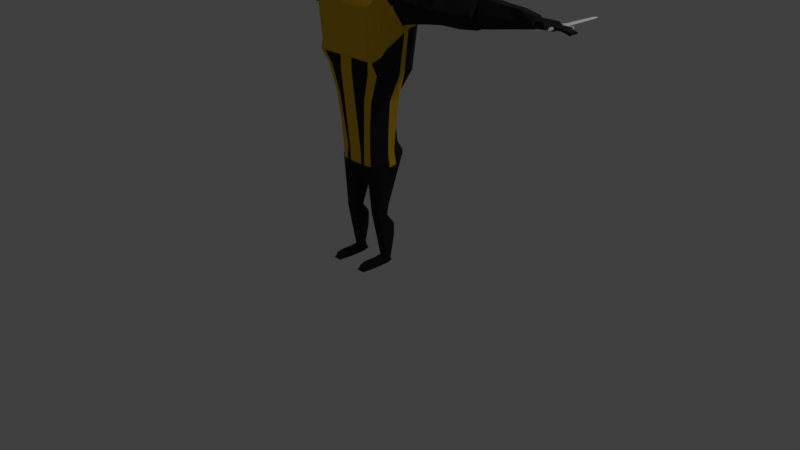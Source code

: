 # Source: imperial_recruit.blend  (saved by Blender 2.78.0; exported with 4.5.12 LTS)
import bpy
from mathutils import Matrix  # noqa: F401  (used for matrix-valued properties, if any)

bpy.ops.wm.read_factory_settings(use_empty=True)
scene = bpy.context.scene
scene.name = 'Scene'

# ---- collections
col_collection_1 = bpy.data.collections.new('Collection 1'); scene.collection.children.link(col_collection_1)
col_collection_2 = bpy.data.collections.new('Collection 2'); scene.collection.children.link(col_collection_2)

# ---- materials (node trees are filled in below, after node groups)
mat_blackpart = bpy.data.materials.new('BlackPart')
mat_blackpart.alpha_threshold = 0.0
mat_blackpart.use_transparent_shadow = False
mat_blackpart.diffuse_color = (0.02539, 0.02539, 0.02539, 1.0)
mat_blackpart.roughness = 0.5
mat_blackpart.line_color = (0.0, 0.0, 0.0, 1.0)
mat_yellowpart = bpy.data.materials.new('YellowPart')
mat_yellowpart.alpha_threshold = 0.0
mat_yellowpart.use_transparent_shadow = False
mat_yellowpart.diffuse_color = (0.8, 0.4746, 0.02063, 1.0)
mat_yellowpart.roughness = 0.5

# ---- material node trees

# ---- world
world_world = bpy.data.worlds.new('World'); scene.world = world_world
world_world.color = (0.05088, 0.05088, 0.05088)
world_world.use_sun_shadow = False
world_world.sun_shadow_jitter_overblur = 0.0
world_world.cycles.sampling_method = 'MANUAL'

# ---- cameras
cam_camera = bpy.data.cameras.new('Camera')
cam_camera.clip_end = 100.0
cam_camera.lens = 35.0
cam_camera.sensor_width = 32.0
cam_camera.sensor_height = 18.0
cam_camera.ortho_scale = 7.314
cam_camera.dof.focus_distance = 0.0
cam_camera.dof.aperture_fstop = 128.0

# ---- lights
light_lamp = bpy.data.lights.new('Lamp', 'POINT')
light_lamp.transmission_factor = 0.0
light_lamp.cutoff_distance = 30.0
light_lamp.energy = 100.0
light_lamp.shadow_buffer_clip_start = 1.001
light_lamp.shadow_soft_size = 0.1
light_lamp.shadow_maximum_resolution = 0.006
light_lamp.use_absolute_resolution = True

# ---- meshes
me_cube = bpy.data.meshes.new('Cube')
me_cube.from_pydata([(0.6596, -0.03717, 2.101), (0.6707, -0.03717, 2.637), (0.6596, 0.0901, 2.101), (0.6707, 0.1683, 2.637), (1.74, -0.0418, 2.239), (1.74, -0.0418, 2.559), (1.74, 0.09269, 2.239), (1.74, 0.09269, 2.559), (1.724, -0.0418, 2.254), (1.702, -0.0418, 2.556), (1.724, 0.09269, 2.254), (1.702, 0.09269, 2.556), (2.429, -0.01449, 2.37), (2.429, -0.01449, 2.494), (2.429, 0.06538, 2.37), (2.429, 0.06538, 2.494), (2.419, -0.01203, 2.379), (2.419, -0.01203, 2.452), (2.419, 0.108, 2.379), (2.419, 0.108, 2.452), (2.654, -0.01203, 2.389), (2.654, -0.01203, 2.437), (2.654, 0.108, 2.389), (2.654, 0.108, 2.434), (2.629, -0.002595, 2.402), (2.629, -0.002595, 2.43), (2.629, 0.09859, 2.402), (2.629, 0.09859, 2.43), (2.826, -0.002595, 2.377), (2.84, -0.002595, 2.401), (2.826, 0.09859, 2.377), (2.84, 0.09859, 2.401), (2.628, -0.1211, 2.429), (2.628, -0.1211, 2.448), (2.503, -0.01139, 2.414), (2.503, -0.01139, 2.463), (2.66, -0.1211, 2.429), (2.66, -0.1211, 2.448), (2.615, -0.01139, 2.414), (2.615, -0.01139, 2.463), (0.2305, -0.1482, 0.199), (0.5521, -0.139, 2.516), (0.3185, 0.2886, 0.425), (0.6728, 0.2721, 2.549), (0.0, 0.2963, 0.3399), (0.0, 0.2926, 2.603), (0.5967, 0.1739, 1.558), (0.3215, 0.0, 0.199), (0.6463, -0.05018, 2.603), (0.4222, -0.2051, 1.516), (0.0, -0.1261, 0.199), (0.0, -0.2011, 2.516), (0.0, 0.0, 2.516), (0.0, -0.03716, 0.12), (0.0, -0.2926, 1.516), (0.5735, 0.0, 1.516), (0.0, 0.3836, 1.516), (0.2139, -0.09257, 2.497), (0.07159, 0.01142, 2.737), (0.1208, 0.2581, 2.497), (0.1015, 0.105, 2.737), (0.0, 0.2948, 2.497), (0.0, 0.105, 2.737), (0.1015, 0.1894, 2.623), (0.2797, 0.05005, 2.497), (0.1015, 0.05005, 2.737), (0.1015, -0.004889, 2.623), (0.0, -0.1866, 2.497), (0.0, -0.004889, 2.737), (0.0, 0.05005, 2.737), (0.0, 0.05005, 2.497), (0.0, -0.03166, 2.623), (0.1015, 0.05005, 2.623), (0.0, 0.2286, 2.623), (0.04041, -0.1742, 2.553), (0.06597, -0.07105, 2.95), (0.1669, 0.05782, 2.71), (0.04979, 0.09067, 2.95), (0.0, 0.1273, 2.71), (0.0, 0.105, 2.95), (0.1669, 0.1042, 2.835), (0.04041, -0.09428, 2.571), (0.07734, 0.00591, 2.95), (0.1129, -0.1651, 2.826), (0.0, -0.1742, 2.553), (0.0, -0.114, 2.95), (0.0, 0.00591, 2.95), (0.0, -0.09428, 2.571), (0.0, -0.1975, 2.835), (0.1669, 0.00591, 2.817), (0.0, 0.1273, 2.835), (0.1573, -0.07869, -0.3253), (0.04773, -0.06559, 0.3554), (0.1573, 0.0556, -0.3253), (0.04773, 0.1193, 0.3554), (0.2916, -0.07869, -0.3253), (0.3668, -0.06559, 0.3554), (0.2916, 0.0556, -0.3253), (0.3668, 0.1193, 0.3554), (0.1875, 0.04089, -0.9596), (0.1541, -0.07577, -0.3123), (0.1875, 0.09717, -0.9596), (0.1541, 0.03144, -0.3123), (0.2881, 0.04089, -0.9596), (0.3056, -0.07577, -0.3123), (0.2881, 0.1069, -0.9596), (0.3056, 0.04117, -0.3123), (0.1697, -0.3405, -0.9952), (0.1811, -0.3405, -0.9733), (0.1807, 0.1522, -0.9952), (0.1861, 0.1518, -0.9733), (0.2782, -0.3405, -0.9952), (0.2668, -0.3405, -0.9733), (0.2672, 0.1466, -0.9952), (0.2618, 0.147, -0.9733), (0.1669, 0.08594, 2.772), (0.1129, -0.1651, 2.812), (0.0, -0.2005, 2.799), (0.1669, 0.00591, 2.796), (0.0, 0.1273, 2.772), (0.06597, -0.07105, 2.95), (0.06388, 0.0923, 2.936), (0.07162, -0.1084, 2.955), (0.0, -0.124, 2.955), (0.08812, 0.00591, 2.936), (0.0, 0.1136, 2.936), (0.1669, 0.09509, 2.804), (0.1129, -0.1412, 2.804), (0.0, -0.1492, 2.804), (0.1669, 0.00591, 2.804), (0.0, 0.1273, 2.804), (0.3722, 0.2926, 2.516), (0.1689, -0.1482, 0.199), (0.1689, 0.3345, 0.3832), (0.3722, -0.1405, 2.516), (0.3722, 0.0, 2.683), (0.1689, 0.0, 0.199), (0.3113, -0.242, 1.516), (0.332, 0.2926, 1.516), (0.5967, 0.255, 2.058), (0.4376, -0.2926, 1.683), (0.0, -0.2926, 1.683), (0.6532, 0.0, 2.016), (0.0, 0.4565, 2.016), (0.3722, -0.2926, 1.683), (0.3722, 0.3539, 2.016), (0.3603, 0.08695, 0.2199), (0.6463, 0.06185, 2.603), (0.0, 0.1463, 2.603), (0.0, 0.1463, 0.1557), (0.5622, 0.08695, 1.537), (0.1689, 0.1463, 0.199), (0.3722, 0.1463, 2.683), (0.6253, 0.08695, 2.037), (0.6804, 0.2431, 2.116), (0.5046, -0.2158, 1.746), (0.0, -0.3564, 1.72), (0.6459, -0.02509, 2.095), (0.0, 0.4737, 2.079), (0.3722, -0.3261, 1.72), (0.3722, 0.3539, 2.079), (0.6631, 0.0744, 2.105), (0.093, 0.3345, 0.3442), (0.093, -0.186, 2.516), (0.093, -0.03716, 0.12), (0.093, -0.2926, 1.516), (0.093, 0.2926, 2.603), (0.093, -0.1261, 0.199), (0.093, 0.0, 2.516), (0.093, 0.3836, 1.516), (0.093, 0.4565, 2.016), (0.093, -0.2926, 1.683), (0.093, 0.1463, 0.1557), (0.093, 0.1463, 2.603), (0.093, 0.4737, 2.079), (0.093, -0.3488, 1.72), (0.7222, 0.3369, 2.332), (0.5283, -0.2499, 2.297), (0.0, -0.3513, 2.284), (0.705, -0.2204, 2.322), (0.0, 0.5604, 2.341), (0.3722, -0.3058, 2.284), (0.3722, 0.4892, 2.297), (0.7136, 0.06813, 2.327), (0.093, 0.5604, 2.341), (0.093, -0.34, 2.284), (0.3772, 0.1739, 1.229), (0.3077, 0.1739, 0.8992), (0.2381, 0.2838, 0.57), (0.3074, -0.1909, 1.187), (0.2594, -0.1767, 0.8575), (0.2402, -0.1624, 0.5283), (0.0, -0.2565, 1.187), (0.0, -0.2204, 0.8575), (0.0, -0.1843, 0.5283), (0.4171, 0.0, 1.187), (0.3885, 0.0, 0.8575), (0.3784, 0.0, 0.5283), (0.0, 0.3608, 1.187), (0.0, 0.3381, 0.8575), (0.0, 0.3611, 0.5283), (0.2601, 0.2926, 1.187), (0.2093, 0.2926, 0.8575), (0.1584, 0.3255, 0.5283), (0.2154, -0.2185, 1.187), (0.1797, -0.1951, 0.8575), (0.1441, -0.1717, 0.5283), (0.4713, 0.08695, 1.208), (0.4209, 0.08695, 0.8784), (0.3887, 0.08695, 0.5491), (0.093, 0.3608, 1.187), (0.093, 0.3381, 0.8575), (0.093, 0.3567, 0.5283), (0.093, -0.2565, 1.187), (0.093, -0.2204, 0.8575), (0.093, -0.1843, 0.5283), (0.2468, 0.08369, -0.3253), (0.2021, 0.08369, -0.3253), (0.1541, 0.3242, 0.3554), (0.2604, 0.3242, 0.3554), (0.2021, -0.09645, -0.3253), (0.2468, -0.09645, -0.3253), (0.2604, -0.1414, 0.3554), (0.1541, -0.1414, 0.3554), (0.3281, 0.2826, 0.4951), (0.2406, -0.1551, 0.3583), (0.0, -0.1791, 0.3583), (0.4053, 0.0, 0.3583), (0.0, 0.3277, 0.4311), (0.1638, 0.3302, 0.4534), (0.1569, -0.1844, 0.3583), (0.4218, 0.08695, 0.3792), (0.093, 0.3453, 0.4333), (0.093, -0.1791, 0.3583), (0.1791, 0.01145, -0.7963), (0.1707, -0.01771, -0.6345), (0.1624, -0.04687, -0.4726), (0.1624, 0.1543, -0.4726), (0.1707, 0.1558, -0.6345), (0.1791, 0.1286, -0.7963), (0.3013, 0.1641, -0.4726), (0.2969, 0.1655, -0.6345), (0.2925, 0.1384, -0.7963), (0.3013, -0.04687, -0.4726), (0.2969, -0.01771, -0.6345), (0.2925, 0.01145, -0.7963), (0.2378, 0.1415, -0.9596), (0.2299, 0.07577, -0.3123), (0.2378, 0.01232, -0.9596), (0.2299, -0.1167, -0.3123), (0.21, 0.01145, -0.7963), (0.2338, -0.04192, -0.6345), (0.2318, -0.08783, -0.4726), (0.2358, 0.173, -0.7963), (0.2338, 0.2001, -0.6345), (0.2318, 0.1987, -0.4726), (0.1503, 0.05219, -0.9952), (0.1503, -0.04971, -0.9952), (0.1503, -0.1516, -0.9952), (0.1503, -0.1516, -0.9733), (0.1503, -0.04971, -0.9733), (0.1503, 0.05219, -0.9733), (0.2975, -0.1516, -0.9952), (0.2975, -0.04971, -0.9952), (0.2975, 0.05219, -0.9952), (0.2975, 0.05219, -0.9733), (0.2975, -0.04971, -0.9733), (0.2975, -0.1516, -0.9733), (0.1838, -0.323, -0.9673), (0.1885, 0.1377, -0.9673), (0.2641, -0.323, -0.9673), (0.2594, 0.1332, -0.9673), (0.1551, -0.1463, -0.9673), (0.1551, -0.05089, -0.9673), (0.1551, 0.04448, -0.9673), (0.2928, 0.04448, -0.9673), (0.2928, -0.05089, -0.9673), (0.2928, -0.1463, -0.9673), (0.1838, -0.3065, -0.9345), (0.1885, 0.12, -0.9143), (0.2641, -0.3065, -0.9345), (0.2594, 0.1155, -0.9143), (0.1551, -0.1463, -0.9339), (0.1551, -0.05089, -0.9381), (0.1551, 0.04448, -0.9265), (0.2928, 0.04448, -0.9265), (0.2928, -0.05089, -0.9381), (0.2928, -0.1463, -0.9339), (0.16, -0.2461, -0.9952), (0.2822, -0.2461, -0.9733), (0.1657, -0.2461, -0.9733), (0.2878, -0.2461, -0.9952), (0.2784, -0.2346, -0.9673), (0.1694, -0.2346, -0.9673), (0.2784, -0.2264, -0.925), (0.1694, -0.2264, -0.925), (0.2384, 0.1485, -0.9952), (0.2095, 0.1503, -0.9952), (0.2113, 0.1502, -0.9733), (0.2366, 0.1486, -0.9733), (0.2059, -0.3405, -0.9952), (0.242, -0.3405, -0.9952), (0.2382, -0.3405, -0.9733), (0.2096, -0.3405, -0.9733), (0.2485, 0.05219, -0.9952), (0.1994, 0.05219, -0.9952), (0.2485, -0.04971, -0.9952), (0.1994, -0.04971, -0.9952), (0.2485, -0.1516, -0.9952), (0.1994, -0.1516, -0.9952), (0.2121, 0.1362, -0.9673), (0.2358, 0.1347, -0.9673), (0.2373, -0.323, -0.9673), (0.2106, -0.323, -0.9673), (0.2121, 0.1362, -0.9143), (0.2358, 0.1347, -0.9143), (0.2373, -0.3142, -0.9363), (0.2106, -0.3142, -0.9363), (0.201, 0.04448, -0.9143), (0.2469, 0.04448, -0.9143), (0.201, -0.05089, -0.9143), (0.2469, -0.05089, -0.9143), (0.201, -0.1463, -0.9143), (0.2469, -0.1463, -0.9143), (0.2058, -0.2264, -0.9179), (0.2421, -0.2264, -0.9179), (0.2452, -0.2461, -0.9952), (0.2026, -0.2461, -0.9952), (1.5, 0.09269, 2.21), (1.26, 0.09269, 2.208), (1.019, 0.09269, 2.175), (1.019, 0.1366, 2.537), (1.26, 0.09269, 2.618), (1.5, 0.09269, 2.611), (1.019, -0.0418, 2.175), (1.26, -0.0418, 2.208), (1.5, -0.0418, 2.21), (1.5, -0.0418, 2.596), (1.26, -0.0418, 2.603), (1.019, -0.0418, 2.537), (0.666, -0.2807, 2.43), (0.666, 0.3632, 2.43), (1.74, 0.2838, 2.432), (1.74, -0.1645, 2.432), (1.5, -0.1992, 2.406), (1.26, -0.241, 2.406), (1.019, -0.1964, 2.406), (1.019, 0.2866, 2.432), (1.26, 0.3324, 2.432), (1.5, 0.3324, 2.432), (0.8471, 0.09269, 2.145), (0.8025, -0.0418, 2.654), (0.8025, 0.1753, 2.654), (0.8471, -0.0418, 2.145), (0.8471, 0.3483, 2.432), (0.8471, -0.2238, 2.432), (0.5681, 0.3916, 2.532), (0.1997, -0.1482, 0.199), (0.5681, -0.02509, 2.669), (0.4643, 0.2332, 1.537), (0.2437, 0.3116, 0.4041), (0.4621, -0.1397, 2.516), (0.2452, 0.0, 0.199), (0.3668, -0.2235, 1.516), (0.4049, -0.2926, 1.683), (0.4844, 0.2639, 2.037), (0.5681, 0.1041, 2.669), (0.2646, 0.1166, 0.2094), (0.4384, -0.2709, 1.733), (0.5263, 0.258, 2.097), (0.4502, -0.2779, 2.291), (0.5472, 0.4271, 2.315), (0.1922, -0.1671, 0.5283), (0.2196, -0.1859, 0.8575), (0.2614, -0.2047, 1.187), (0.1983, 0.3047, 0.5491), (0.2585, 0.2332, 0.8784), (0.3187, 0.2332, 1.208), (0.2459, 0.3064, 0.4743), (0.1988, -0.1698, 0.3583), (0.4989, 0.06495, 2.263), (0.4989, 0.007755, 2.263), (0.5017, -0.1017, 2.411), (0.5039, 0.007755, 2.504), (0.5039, 0.1001, 2.504), (0.5017, 0.1877, 2.411), (1.691, -0.09343, 2.433), (1.691, 0.2502, 2.433), (2.429, 0.1067, 2.432), (2.429, -0.05788, 2.432), (2.253, 0.07221, 2.341), (2.076, 0.07904, 2.312), (1.9, 0.08587, 2.283), (1.884, 0.08587, 2.56), (2.066, 0.07904, 2.539), (2.247, 0.07221, 2.53), (1.9, -0.06355, 2.283), (2.076, -0.04523, 2.312), (2.253, -0.02132, 2.341), (2.247, -0.02132, 2.53), (2.066, -0.02815, 2.539), (1.884, -0.03498, 2.56), (2.244, -0.06677, 2.432), (2.06, -0.09274, 2.432), (1.876, -0.1131, 2.433), (1.876, 0.2106, 2.433), (2.06, 0.1736, 2.432), (2.244, 0.1436, 2.432), (2.419, 0.048, 2.396), (2.419, 0.048, 2.479), (2.654, 0.048, 2.396), (2.654, 0.048, 2.479), (2.629, 0.048, 2.41), (2.629, 0.048, 2.441), (2.83, 0.048, 2.385), (2.846, 0.048, 2.411), (2.732, 0.09859, 2.402), (2.732, 0.09859, 2.43), (2.732, -0.002595, 2.402), (2.732, -0.002595, 2.43), (2.732, 0.048, 2.441), (2.732, 0.048, 2.41), (0.2066, -0.03709, -0.2387), (0.2066, -0.004207, -0.2387), (0.2531, -0.03709, -0.2387), (0.2531, -0.001223, -0.2387), (0.2299, 0.009392, -0.2387), (0.2299, -0.04966, -0.2387), (0.1762, -0.05905, -0.3657), (0.1762, 0.03741, -0.3657), (0.2727, -0.05905, -0.3657), (0.2727, 0.03741, -0.3657), (0.2405, 0.05759, -0.3657), (0.2084, 0.05759, -0.3657), (0.2084, -0.07181, -0.3657), (0.2405, -0.07181, -0.3657)], [], [(1, 3, 384, 383), (349, 333, 7, 342), (342, 7, 5, 343), (355, 351, 1, 340), (328, 6, 4, 336), (352, 3, 1, 351), (386, 9, 11, 387), (407, 395, 15, 388), (388, 15, 13, 389), (404, 401, 9, 386), (390, 14, 12, 398), (393, 11, 9, 401), (408, 409, 19, 18), (18, 19, 23, 22), (410, 411, 21, 20), (20, 21, 17, 16), (408, 410, 20, 16), (411, 409, 17, 21), (412, 413, 27, 26), (416, 417, 31, 30), (414, 415, 29, 28), (418, 419, 25, 24), (421, 414, 28, 418), (420, 413, 25, 419), (32, 33, 35, 34), (34, 35, 39, 38), (38, 39, 37, 36), (36, 37, 33, 32), (34, 38, 36, 32), (39, 35, 33, 37), (371, 356, 43, 176), (179, 48, 41, 177), (362, 47, 40, 357), (168, 52, 51, 163), (173, 148, 52, 168), (367, 146, 47, 362), (213, 165, 54, 192), (185, 163, 51, 178), (195, 55, 49, 189), (207, 150, 55, 195), (183, 147, 48, 179), (377, 359, 46, 186), (73, 62, 60, 63), (72, 65, 58, 66), (70, 64, 57, 67), (65, 69, 68, 58), (60, 62, 69, 65), (61, 59, 64, 70), (57, 66, 71, 67), (66, 58, 68, 71), (64, 72, 66, 57), (59, 63, 72, 64), (63, 60, 65, 72), (61, 73, 63, 59), (125, 79, 77, 121), (124, 82, 120, 122), (87, 81, 74, 84), (82, 86, 85, 75), (77, 79, 86, 82), (78, 76, 81, 87), (127, 83, 88, 128), (122, 120, 85, 123), (129, 89, 83, 127), (126, 80, 89, 129), (121, 77, 82, 124), (130, 90, 80, 126), (91, 92, 94, 93), (216, 219, 98, 97), (97, 98, 96, 95), (220, 223, 92, 91), (216, 97, 431, 432), (218, 94, 92, 223), (236, 100, 102, 237), (255, 247, 106, 240), (240, 106, 104, 243), (252, 249, 100, 236), (246, 105, 103, 248), (104, 106, 425, 424), (256, 261, 110, 109), (296, 299, 114, 113), (291, 289, 112, 111), (300, 303, 108, 107), (326, 291, 111, 301), (290, 108, 268, 293), (78, 119, 115, 76), (76, 115, 118, 81), (81, 118, 116, 74), (74, 116, 117, 84), (80, 121, 124, 89), (83, 122, 123, 88), (89, 124, 122, 83), (90, 125, 121, 80), (119, 130, 126, 115), (115, 126, 129, 118), (118, 129, 127, 116), (116, 127, 128, 117), (210, 169, 138, 201), (370, 361, 134, 181), (374, 363, 137, 204), (172, 151, 136, 164), (366, 152, 135, 358), (358, 135, 134, 361), (164, 136, 132, 167), (184, 166, 131, 182), (169, 170, 145, 138), (363, 364, 144, 137), (150, 153, 142, 55), (165, 171, 141, 54), (55, 142, 140, 49), (359, 365, 139, 46), (46, 139, 153, 150), (356, 131, 152, 366), (162, 133, 151, 172), (176, 43, 147, 183), (186, 46, 150, 207), (360, 42, 146, 367), (166, 45, 148, 173), (139, 154, 161, 153), (170, 174, 160, 145), (364, 368, 159, 144), (153, 161, 157, 142), (171, 175, 156, 141), (142, 157, 155, 140), (365, 369, 154, 139), (144, 159, 175, 171), (143, 158, 174, 170), (131, 166, 173, 152), (44, 162, 172, 149), (137, 144, 171, 165), (56, 143, 170, 169), (180, 45, 166, 184), (53, 164, 167, 50), (149, 172, 164, 53), (198, 56, 169, 210), (181, 134, 163, 185), (204, 137, 165, 213), (152, 173, 168, 135), (135, 168, 163, 134), (159, 181, 185, 175), (158, 180, 184, 174), (154, 176, 183, 161), (174, 184, 182, 160), (368, 370, 181, 159), (161, 183, 179, 157), (175, 185, 178, 156), (157, 179, 177, 155), (369, 371, 176, 154), (230, 206, 215, 233), (206, 205, 214, 215), (205, 204, 213, 214), (228, 200, 212, 232), (200, 199, 211, 212), (199, 198, 210, 211), (224, 188, 209, 231), (188, 187, 208, 209), (187, 186, 207, 208), (379, 372, 206, 230), (372, 373, 205, 206), (373, 374, 204, 205), (232, 212, 203, 229), (212, 211, 202, 203), (211, 210, 201, 202), (378, 375, 188, 224), (375, 376, 187, 188), (376, 377, 186, 187), (231, 209, 197, 227), (209, 208, 196, 197), (208, 207, 195, 196), (227, 197, 191, 225), (197, 196, 190, 191), (196, 195, 189, 190), (233, 215, 194, 226), (215, 214, 193, 194), (214, 213, 192, 193), (98, 219, 222, 96), (219, 218, 223, 222), (95, 221, 435, 430), (220, 91, 428, 434), (95, 96, 222, 221), (221, 222, 223, 220), (93, 94, 218, 217), (217, 218, 219, 216), (167, 233, 226, 50), (47, 227, 225, 40), (146, 231, 227, 47), (360, 378, 224, 42), (162, 232, 229, 133), (357, 379, 230, 132), (42, 224, 231, 146), (44, 228, 232, 162), (132, 230, 233, 167), (248, 250, 234, 99), (250, 251, 235, 234), (251, 252, 236, 235), (105, 242, 245, 103), (242, 241, 244, 245), (241, 240, 243, 244), (246, 253, 242, 105), (253, 254, 241, 242), (254, 255, 240, 241), (99, 234, 239, 101), (234, 235, 238, 239), (235, 236, 237, 238), (238, 237, 255, 254), (239, 238, 254, 253), (101, 239, 253, 246), (244, 243, 252, 251), (245, 244, 251, 250), (103, 245, 250, 248), (247, 102, 423, 426), (101, 246, 248, 99), (243, 104, 249, 252), (237, 102, 247, 255), (265, 114, 271, 275), (261, 260, 273, 274), (110, 261, 274, 269), (296, 113, 264, 304), (304, 264, 263, 306), (306, 263, 262, 308), (113, 114, 265, 264), (264, 265, 266, 263), (263, 266, 267, 262), (288, 290, 259, 258), (258, 259, 260, 257), (257, 260, 261, 256), (292, 277, 287, 294), (273, 272, 282, 283), (276, 275, 285, 286), (310, 269, 279, 314), (266, 265, 275, 276), (302, 112, 270, 312), (289, 267, 277, 292), (260, 259, 272, 273), (267, 266, 276, 277), (298, 110, 269, 310), (324, 295, 278, 317), (314, 279, 284, 318), (318, 284, 283, 320), (320, 283, 282, 322), (277, 276, 286, 287), (274, 273, 283, 284), (312, 270, 280, 316), (269, 274, 284, 279), (275, 271, 281, 285), (293, 268, 278, 295), (272, 293, 295, 282), (322, 282, 295, 324), (112, 289, 292, 270), (270, 292, 294, 280), (107, 108, 290, 288), (259, 290, 293, 272), (308, 262, 291, 326), (262, 267, 289, 291), (258, 309, 327, 288), (309, 308, 326, 327), (287, 323, 325, 294), (323, 322, 324, 325), (268, 313, 317, 278), (313, 312, 316, 317), (286, 321, 323, 287), (321, 320, 322, 323), (285, 319, 321, 286), (319, 318, 320, 321), (281, 315, 319, 285), (315, 314, 318, 319), (294, 325, 316, 280), (325, 324, 317, 316), (114, 299, 311, 271), (299, 298, 310, 311), (108, 303, 313, 268), (303, 302, 312, 313), (271, 311, 315, 281), (311, 310, 314, 315), (257, 307, 309, 258), (307, 306, 308, 309), (256, 305, 307, 257), (305, 304, 306, 307), (109, 297, 305, 256), (297, 296, 304, 305), (288, 327, 300, 107), (327, 326, 301, 300), (111, 112, 302, 301), (301, 302, 303, 300), (109, 110, 298, 297), (297, 298, 299, 296), (7, 333, 337, 5), (333, 332, 338, 337), (332, 331, 339, 338), (350, 330, 334, 353), (330, 329, 335, 334), (329, 328, 336, 335), (343, 5, 337, 344), (344, 337, 338, 345), (345, 338, 339, 346), (354, 352, 331, 347), (347, 331, 332, 348), (348, 332, 333, 349), (329, 348, 349, 328), (330, 347, 348, 329), (350, 354, 347, 330), (335, 345, 346, 334), (336, 344, 345, 335), (4, 343, 344, 336), (353, 355, 340, 0), (6, 342, 343, 4), (328, 349, 342, 6), (3, 341, 385, 384), (334, 346, 355, 353), (2, 341, 354, 350), (341, 3, 352, 354), (2, 350, 353, 0), (331, 352, 351, 339), (346, 339, 351, 355), (40, 225, 379, 357), (133, 229, 378, 360), (202, 201, 377, 376), (203, 202, 376, 375), (229, 203, 375, 378), (190, 189, 374, 373), (191, 190, 373, 372), (225, 191, 372, 379), (160, 182, 371, 369), (155, 177, 370, 368), (145, 160, 369, 365), (140, 155, 368, 364), (133, 360, 367, 151), (43, 356, 366, 147), (138, 145, 365, 359), (49, 140, 364, 363), (48, 358, 361, 41), (147, 366, 358, 48), (189, 49, 363, 374), (177, 41, 361, 370), (201, 138, 359, 377), (151, 367, 362, 136), (136, 362, 357, 132), (182, 131, 356, 371), (382, 383, 384, 385), (381, 382, 385, 380), (2, 0, 381, 380), (0, 340, 382, 381), (341, 2, 380, 385), (340, 1, 383, 382), (396, 404, 386, 8), (14, 388, 389, 12), (390, 407, 388, 14), (8, 386, 387, 10), (10, 387, 405, 392), (392, 405, 406, 391), (391, 406, 407, 390), (12, 389, 402, 398), (398, 402, 403, 397), (397, 403, 404, 396), (15, 395, 399, 13), (395, 394, 400, 399), (394, 393, 401, 400), (10, 392, 396, 8), (392, 391, 397, 396), (391, 390, 398, 397), (389, 13, 399, 402), (402, 399, 400, 403), (403, 400, 401, 404), (387, 11, 393, 405), (405, 393, 394, 406), (406, 394, 395, 407), (23, 19, 409, 411), (18, 22, 410, 408), (22, 23, 411, 410), (16, 17, 409, 408), (417, 27, 413, 420), (416, 30, 414, 421), (30, 31, 415, 414), (24, 25, 413, 412), (26, 416, 421, 412), (31, 417, 420, 415), (415, 420, 419, 29), (412, 421, 418, 24), (28, 29, 419, 418), (26, 27, 417, 416), (426, 423, 422, 427), (425, 426, 427, 424), (102, 100, 422, 423), (100, 249, 427, 422), (106, 247, 426, 425), (249, 104, 424, 427), (432, 431, 430, 435), (429, 433, 434, 428), (433, 432, 435, 434), (93, 217, 433, 429), (221, 220, 434, 435), (91, 93, 429, 428), (217, 216, 432, 433), (97, 95, 430, 431)])
me_cube.polygons.foreach_set('material_index', [0, 0, 0, 0, 0, 0, 0, 0, 0, 0, 0, 0, 0, 0, 0, 0, 0, 0, 0, 0, 0, 0, 0, 0, 0, 0, 0, 0, 0, 0, 1, 1, 0, 0, 0, 0, 1, 1, 0, 1, 0, 0, 0, 0, 0, 0, 0, 0, 0, 0, 0, 0, 0, 0, 0, 0, 0, 0, 0, 0, 0, 0, 0, 0, 0, 0, 0, 0, 0, 0, 0, 0, 0, 0, 0, 0, 0, 0, 0, 0, 0, 0, 0, 0, 0, 0, 0, 0, 0, 0, 0, 0, 0, 0, 0, 0, 0, 1, 1, 0, 1, 1, 0, 1, 0, 1, 1, 1, 0, 0, 0, 1, 0, 0, 0, 0, 1, 1, 1, 1, 1, 1, 1, 0, 1, 1, 1, 0, 0, 1, 1, 0, 0, 1, 1, 0, 1, 1, 1, 1, 0, 1, 1, 0, 1, 1, 0, 0, 0, 0, 0, 1, 1, 0, 0, 0, 1, 1, 1, 0, 0, 0, 0, 0, 0, 1, 1, 1, 0, 0, 0, 1, 1, 1, 0, 0, 0, 0, 0, 0, 0, 0, 0, 0, 0, 0, 0, 0, 0, 0, 0, 0, 0, 0, 0, 0, 0, 0, 0, 0, 0, 0, 0, 0, 0, 0, 0, 0, 0, 0, 0, 0, 0, 0, 0, 0, 0, 0, 0, 0, 0, 0, 0, 0, 0, 0, 0, 0, 0, 0, 0, 0, 0, 0, 0, 0, 0, 0, 0, 0, 0, 0, 0, 0, 0, 0, 0, 0, 0, 0, 0, 0, 0, 0, 0, 0, 0, 0, 0, 0, 0, 0, 0, 0, 0, 0, 0, 0, 0, 0, 0, 0, 0, 0, 0, 0, 0, 0, 0, 0, 0, 0, 0, 0, 0, 0, 0, 0, 0, 0, 0, 0, 0, 0, 0, 0, 0, 0, 0, 0, 0, 0, 0, 0, 0, 0, 0, 0, 0, 0, 0, 0, 0, 0, 0, 1, 1, 0, 1, 1, 1, 1, 1, 1, 1, 0, 1, 1, 1, 1, 1, 1, 1, 1, 0, 0, 1, 0, 0, 0, 0, 0, 0, 0, 0, 0, 0, 0, 0, 0, 0, 0, 0, 0, 0, 0, 0, 0, 0, 0, 0, 0, 0, 0, 0, 0, 0, 0, 0, 0, 0, 0, 0, 0, 0, 0, 0, 0, 0, 0, 0, 0, 0, 0, 0, 0, 0, 0, 0, 0, 0, 0, 0])
me_cube.materials.append(mat_blackpart)
me_cube.materials.append(mat_yellowpart)
me_cube.use_remesh_preserve_volume = False
me_cube.use_remesh_preserve_attributes = False
me_cube.use_mirror_vertex_groups = False
me_cube.update()
me_cube_001 = bpy.data.meshes.new('Cube.001')
me_cube_001.from_pydata([(-11.64, -0.5932, 2.943), (-11.64, -0.5932, 3.07), (-11.67, -0.5309, 2.915), (-11.67, -0.5309, 3.098), (-11.51, -0.5932, 2.943), (-11.51, -0.5932, 3.07), (-11.48, -0.5309, 2.915), (-11.48, -0.5309, 3.098), (-11.64, -3.748, 2.943), (-11.64, -3.748, 3.07), (-11.51, -3.748, 3.07), (-11.51, -3.748, 2.943), (-11.64, -1.119, 3.07), (-11.64, -1.645, 3.07), (-11.64, -2.171, 3.07), (-11.64, -2.697, 3.07), (-11.64, -3.223, 3.07), (-11.51, -3.223, 3.07), (-11.51, -2.697, 3.07), (-11.51, -2.171, 3.07), (-11.51, -1.645, 3.07), (-11.51, -1.119, 3.07), (-11.51, -3.223, 2.943), (-11.51, -2.697, 2.943), (-11.51, -2.171, 2.943), (-11.51, -1.645, 2.943), (-11.51, -1.119, 2.943), (-11.64, -1.119, 2.943), (-11.64, -1.645, 2.943), (-11.64, -2.171, 2.943), (-11.64, -2.697, 2.943), (-11.64, -3.223, 2.943), (-11.64, -1.776, 3.07), (-11.64, -1.908, 3.07), (-11.64, -2.039, 3.07), (-11.51, -2.039, 3.07), (-11.51, -1.908, 3.07), (-11.51, -1.776, 3.07), (-11.51, -2.039, 2.943), (-11.51, -1.908, 2.943), (-11.51, -1.776, 2.943), (-11.64, -1.776, 2.943), (-11.64, -1.908, 2.943), (-11.64, -2.039, 2.943), (-10.92, -1.908, 3.07), (-10.92, -1.776, 3.07), (-10.92, -1.908, 2.943), (-10.92, -1.776, 2.943), (-12.26, -1.776, 3.07), (-12.26, -1.908, 3.07), (-12.26, -1.776, 2.943), (-12.26, -1.908, 2.943), (-11.64, -5.082, 2.943), (-11.64, -5.082, 3.07), (-11.51, -5.082, 3.07), (-11.51, -5.082, 2.943), (-11.64, -6.535, 2.943), (-11.64, -6.535, 3.07), (-11.51, -6.535, 3.07), (-11.51, -6.535, 2.943), (-11.64, -1.776, 3.126), (-11.64, -1.908, 3.126), (-11.51, -1.908, 3.126), (-11.51, -1.776, 3.126), (-11.51, -1.908, 2.895), (-11.51, -1.776, 2.895), (-11.64, -1.776, 2.895), (-11.64, -1.908, 2.895), (-11.6, -6.923, 2.984), (-11.6, -6.923, 3.029), (-11.55, -6.923, 3.029), (-11.55, -6.923, 2.984), (-11.95, -3.749, 2.99), (-11.95, -3.749, 3.023), (-11.95, -3.224, 3.023), (-11.95, -3.224, 2.99), (-11.95, -2.04, 3.023), (-11.95, -2.172, 3.023), (-11.95, -2.698, 3.023), (-11.95, -2.04, 2.99), (-11.95, -2.172, 2.99), (-11.95, -2.698, 2.99), (-11.95, -1.909, 3.023), (-11.95, -1.909, 2.99), (-11.9, -5.083, 2.99), (-11.9, -5.083, 3.023), (-11.83, -6.536, 2.99), (-11.83, -6.536, 3.023), (-11.67, -6.924, 3.001), (-11.67, -6.924, 3.012), (-11.15, -3.75, 3.02), (-11.15, -3.75, 2.993), (-11.16, -3.224, 3.02), (-11.16, -2.698, 3.02), (-11.16, -2.172, 3.02), (-11.16, -3.224, 2.993), (-11.16, -2.698, 2.993), (-11.16, -2.172, 2.993), (-11.16, -2.041, 3.02), (-11.16, -1.909, 3.02), (-11.16, -2.041, 2.993), (-11.16, -1.909, 2.993), (-11.21, -5.083, 3.02), (-11.21, -5.083, 2.993), (-11.27, -6.537, 3.02), (-11.27, -6.537, 2.993), (-11.44, -6.924, 3.011), (-11.44, -6.924, 3.002), (-11.6, -7.078, 3.005), (-11.58, -7.078, 2.999), (-11.57, -7.078, 2.999), (-11.53, -7.078, 3.005), (-11.58, -7.078, 3.014), (-11.6, -7.078, 3.008), (-11.57, -7.078, 3.014), (-11.53, -7.078, 3.008), (5.788, -1.795, 3.37), (5.788, -1.795, 3.444), (5.804, -1.832, 3.354), (5.804, -1.832, 3.46), (5.715, -1.794, 3.37), (5.715, -1.794, 3.444), (5.698, -1.83, 3.354), (5.698, -1.83, 3.46), (5.804, -0.4222, 3.387), (5.804, -0.4222, 3.427), (5.764, -0.4215, 3.427), (5.764, -0.4215, 3.387), (5.794, -1.492, 3.444), (5.799, -1.188, 3.444), (5.795, -0.9489, 3.427), (5.798, -0.7733, 3.427), (5.801, -0.5978, 3.427), (5.761, -0.597, 3.427), (5.758, -0.7726, 3.427), (5.755, -0.9481, 3.427), (5.726, -1.187, 3.444), (5.72, -1.49, 3.444), (5.761, -0.597, 3.387), (5.758, -0.7726, 3.387), (5.755, -0.9481, 3.387), (5.726, -1.187, 3.37), (5.72, -1.49, 3.37), (5.794, -1.492, 3.37), (5.799, -1.188, 3.37), (5.795, -0.9489, 3.387), (5.798, -0.7733, 3.387), (5.801, -0.5978, 3.387), (5.801, -1.112, 3.444), (5.793, -1.037, 3.427), (5.794, -0.9928, 3.427), (5.754, -0.992, 3.427), (5.753, -1.036, 3.427), (5.727, -1.111, 3.444), (5.754, -0.992, 3.387), (5.753, -1.036, 3.387), (5.727, -1.111, 3.37), (5.801, -1.112, 3.37), (5.793, -1.037, 3.387), (5.794, -0.9928, 3.387), (5.388, -1.029, 3.444), (5.387, -1.104, 3.444), (5.388, -1.029, 3.37), (5.387, -1.104, 3.37), (6.162, -1.119, 3.444), (6.163, -1.043, 3.444), (6.162, -1.119, 3.37), (6.163, -1.043, 3.37), (5.811, 0.02304, 3.387), (5.811, 0.02304, 3.427), (5.771, 0.02381, 3.427), (5.771, 0.02381, 3.387), (5.82, 0.5081, 3.387), (5.82, 0.5081, 3.427), (5.78, 0.5089, 3.427), (5.78, 0.5089, 3.387), (5.801, -1.112, 3.476), (5.802, -1.036, 3.476), (5.729, -1.035, 3.476), (5.727, -1.111, 3.476), (5.729, -1.035, 3.343), (5.727, -1.111, 3.343), (5.801, -1.112, 3.343), (5.802, -1.036, 3.343), (5.809, 0.6378, 3.4), (5.809, 0.6378, 3.414), (5.795, 0.638, 3.414), (5.795, 0.638, 3.4), (5.903, -0.4238, 3.402), (5.903, -0.4238, 3.412), (5.898, -0.5993, 3.412), (5.898, -0.5993, 3.402), (5.891, -0.9943, 3.412), (5.892, -0.9504, 3.412), (5.895, -0.7749, 3.412), (5.891, -0.9943, 3.402), (5.892, -0.9504, 3.402), (5.895, -0.7749, 3.402), (5.891, -1.038, 3.412), (5.891, -1.038, 3.402), (5.894, 0.02179, 3.402), (5.894, 0.02179, 3.412), (5.881, 0.5073, 3.402), (5.881, 0.5073, 3.412), (5.83, 0.6377, 3.405), (5.83, 0.6377, 3.409), (5.65, -0.4189, 3.411), (5.65, -0.4189, 3.403), (5.649, -0.5945, 3.411), (5.646, -0.77, 3.411), (5.643, -0.9456, 3.411), (5.649, -0.5945, 3.403), (5.646, -0.77, 3.403), (5.643, -0.9456, 3.403), (5.643, -0.9895, 3.411), (5.642, -1.033, 3.411), (5.643, -0.9895, 3.403), (5.642, -1.033, 3.403), (5.675, 0.02607, 3.411), (5.675, 0.02607, 3.403), (5.704, 0.5108, 3.411), (5.704, 0.5108, 3.403), (5.76, 0.6391, 3.409), (5.76, 0.6391, 3.406), (5.812, 0.6895, 3.406), (5.804, 0.6895, 3.405), (5.799, 0.6896, 3.405), (5.79, 0.6899, 3.407), (5.804, 0.6895, 3.409), (5.812, 0.6895, 3.408), (5.799, 0.6896, 3.409), (5.79, 0.6899, 3.408)], [], [(0, 1, 3, 2), (2, 3, 7, 6), (6, 7, 5, 4), (17, 16, 9, 10), (2, 6, 4, 0), (7, 3, 1, 5), (10, 9, 53, 54), (54, 58, 104, 102), (29, 30, 81, 80), (31, 22, 11, 8), (0, 4, 26, 27), (27, 26, 25, 28), (43, 38, 24, 29), (29, 24, 23, 30), (30, 23, 22, 31), (1, 0, 27, 12), (12, 27, 28, 13), (57, 53, 85, 87), (15, 14, 77, 78), (53, 9, 73, 85), (4, 5, 21, 26), (26, 21, 20, 25), (10, 54, 102, 90), (22, 23, 96, 95), (38, 39, 101, 100), (5, 1, 12, 21), (21, 12, 13, 20), (35, 34, 14, 19), (19, 14, 15, 18), (18, 15, 16, 17), (20, 13, 32, 37), (33, 36, 62, 61), (36, 33, 34, 35), (25, 20, 37, 40), (39, 40, 47, 46), (11, 22, 95, 91), (13, 28, 41, 32), (41, 42, 51, 50), (43, 29, 80, 79), (28, 25, 40, 41), (42, 41, 66, 67), (42, 39, 38, 43), (47, 45, 44, 46), (40, 37, 45, 47), (37, 36, 44, 45), (36, 39, 46, 44), (48, 50, 51, 49), (42, 33, 49, 51), (32, 41, 50, 48), (33, 32, 48, 49), (54, 53, 57, 58), (71, 107, 111, 110), (8, 11, 55, 52), (14, 34, 76, 77), (56, 59, 71, 68), (24, 38, 100, 97), (52, 55, 59, 56), (107, 106, 115, 111), (63, 60, 61, 62), (36, 37, 63, 62), (32, 33, 61, 60), (37, 32, 60, 63), (66, 65, 64, 67), (41, 40, 65, 66), (40, 39, 64, 65), (39, 42, 67, 64), (68, 71, 110, 109), (33, 42, 83, 82), (58, 57, 69, 70), (58, 70, 106, 104), (74, 75, 72, 73), (76, 79, 80, 77), (77, 80, 81, 78), (78, 81, 75, 74), (82, 83, 79, 76), (73, 72, 84, 85), (85, 84, 86, 87), (87, 86, 88, 89), (9, 16, 74, 73), (16, 15, 78, 74), (30, 31, 75, 81), (34, 33, 82, 76), (8, 52, 84, 72), (56, 68, 88, 86), (52, 56, 86, 84), (31, 8, 72, 75), (42, 43, 79, 83), (69, 57, 87, 89), (95, 92, 90, 91), (100, 98, 94, 97), (97, 94, 93, 96), (96, 93, 92, 95), (101, 99, 98, 100), (91, 90, 102, 103), (103, 102, 104, 105), (105, 104, 106, 107), (39, 36, 99, 101), (55, 11, 91, 103), (23, 24, 97, 96), (71, 59, 105, 107), (17, 10, 90, 92), (59, 55, 103, 105), (18, 17, 92, 93), (35, 19, 94, 98), (19, 18, 93, 94), (36, 35, 98, 99), (114, 110, 111, 115), (109, 112, 113, 108), (110, 114, 112, 109), (88, 68, 109, 108), (70, 69, 112, 114), (69, 89, 113, 112), (106, 70, 114, 115), (89, 88, 108, 113), (116, 117, 119, 118), (118, 119, 123, 122), (122, 123, 121, 120), (133, 132, 125, 126), (118, 122, 120, 116), (123, 119, 117, 121), (126, 125, 169, 170), (170, 174, 220, 218), (145, 146, 197, 196), (147, 138, 127, 124), (116, 120, 142, 143), (143, 142, 141, 144), (159, 154, 140, 145), (145, 140, 139, 146), (146, 139, 138, 147), (117, 116, 143, 128), (128, 143, 144, 129), (173, 169, 201, 203), (131, 130, 193, 194), (169, 125, 189, 201), (120, 121, 137, 142), (142, 137, 136, 141), (126, 170, 218, 206), (138, 139, 212, 211), (154, 155, 217, 216), (121, 117, 128, 137), (137, 128, 129, 136), (151, 150, 130, 135), (135, 130, 131, 134), (134, 131, 132, 133), (136, 129, 148, 153), (149, 152, 178, 177), (152, 149, 150, 151), (141, 136, 153, 156), (155, 156, 163, 162), (127, 138, 211, 207), (129, 144, 157, 148), (157, 158, 167, 166), (159, 145, 196, 195), (144, 141, 156, 157), (158, 157, 182, 183), (158, 155, 154, 159), (163, 161, 160, 162), (156, 153, 161, 163), (153, 152, 160, 161), (152, 155, 162, 160), (164, 166, 167, 165), (158, 149, 165, 167), (148, 157, 166, 164), (149, 148, 164, 165), (170, 169, 173, 174), (187, 223, 227, 226), (124, 127, 171, 168), (130, 150, 192, 193), (172, 175, 187, 184), (140, 154, 216, 213), (168, 171, 175, 172), (223, 222, 231, 227), (179, 176, 177, 178), (152, 153, 179, 178), (148, 149, 177, 176), (153, 148, 176, 179), (182, 181, 180, 183), (157, 156, 181, 182), (156, 155, 180, 181), (155, 158, 183, 180), (184, 187, 226, 225), (149, 158, 199, 198), (174, 173, 185, 186), (174, 186, 222, 220), (190, 191, 188, 189), (192, 195, 196, 193), (193, 196, 197, 194), (194, 197, 191, 190), (198, 199, 195, 192), (189, 188, 200, 201), (201, 200, 202, 203), (203, 202, 204, 205), (125, 132, 190, 189), (132, 131, 194, 190), (146, 147, 191, 197), (150, 149, 198, 192), (124, 168, 200, 188), (172, 184, 204, 202), (168, 172, 202, 200), (147, 124, 188, 191), (158, 159, 195, 199), (185, 173, 203, 205), (211, 208, 206, 207), (216, 214, 210, 213), (213, 210, 209, 212), (212, 209, 208, 211), (217, 215, 214, 216), (207, 206, 218, 219), (219, 218, 220, 221), (221, 220, 222, 223), (155, 152, 215, 217), (171, 127, 207, 219), (139, 140, 213, 212), (187, 175, 221, 223), (133, 126, 206, 208), (175, 171, 219, 221), (134, 133, 208, 209), (151, 135, 210, 214), (135, 134, 209, 210), (152, 151, 214, 215), (230, 226, 227, 231), (225, 228, 229, 224), (226, 230, 228, 225), (204, 184, 225, 224), (186, 185, 228, 230), (185, 205, 229, 228), (222, 186, 230, 231), (205, 204, 224, 229)])
me_cube_001.use_remesh_preserve_volume = False
me_cube_001.use_remesh_preserve_attributes = False
me_cube_001.use_mirror_vertex_groups = False
me_cube_001.update()
arm_armature = bpy.data.armatures.new('Armature')  # bones are not reproduced

# ---- objects
ob_armature = bpy.data.objects.new('Armature', arm_armature)
ob_cube = bpy.data.objects.new('Cube', me_cube)
ob_lamp = bpy.data.objects.new('Lamp', light_lamp)
ob_camera = bpy.data.objects.new('Camera', cam_camera)
ob_cube_001 = bpy.data.objects.new('Cube.001', me_cube_001)

# ---- transforms, parenting, visibility, modifiers, constraints
ob_armature.location = (0.0, 0.0, 0.9661)
ob_armature.rotation_euler = (0.0, -0.0, -3.142)
ob_armature.show_in_front = True
ob_armature.lineart.crease_threshold = 0.0
ob_cube.parent = ob_armature
ob_cube.matrix_parent_inverse = Matrix(((1.0, 0.0, 0.0, 0.0), (0.0, 1.0, 0.0, 0.0), (0.0, 0.0, 1.0, -0.9661), (0.0, 0.0, 0.0, 1.0)))
ob_cube.location = (0.0, 0.0, 0.9661)
ob_cube.lock_rotations_4d = False
ob_cube.empty_display_type = 'ARROWS'
ob_cube.lineart.crease_threshold = 0.0
_vg = ob_cube.vertex_groups.new(name='Bone')
for _i, _w in zip([40, 44, 47, 50, 53, 132, 133, 136, 146, 149, 151, 162, 164, 167, 172, 194, 200, 212, 225, 226, 228, 229, 230, 232, 233, 357, 360, 362, 367, 379], [0.1847, 0.1492, 0.03102, 0.6132, 0.7193, 0.276, 0.06229, 0.2919, 0.05302, 0.6303, 0.2338, 0.09552, 0.6399, 0.4329, 0.5442, 0.0205, 0.02312, 0.007813, 0.02013, 0.1959, 0.07873, 0.02896, 0.06928, 0.05692, 0.1057, 0.2269, 0.02078, 0.06754, 0.08763, 0.05054]): _vg.add([_i], _w, 'REPLACE')
_vg = ob_cube.vertex_groups.new(name='Bone.013')
for _i, _w in zip([40, 42, 44, 50, 132, 133, 162, 167, 187, 188, 190, 191, 193, 194, 197, 199, 200, 202, 203, 205, 206, 209, 211, 212, 214, 215, 224, 225, 226, 228, 229, 230, 232, 233, 357, 360, 372, 373, 375, 376, 378, 379], [0.01525, 0.07959, 0.1037, 0.05057, 0.03106, 0.1174, 0.1067, 0.04581, 0.02377, 0.3238, 0.01732, 0.1297, 0.07386, 0.6102, 0.01785, 0.07996, 0.3803, 0.06965, 0.3816, 0.04361, 0.4356, 0.03754, 0.07422, 0.4006, 0.06012, 0.5528, 0.1177, 0.02329, 0.1996, 0.2071, 0.209, 0.08429, 0.2056, 0.1205, 0.02278, 0.09407, 0.2591, 0.02985, 0.3562, 0.05461, 0.1631, 0.05799]): _vg.add([_i], _w, 'REPLACE')
_vg = ob_cube.vertex_groups.new(name='Bone.005')
for _i, _w in zip([41, 43, 46, 49, 51, 54, 55, 56, 137, 138, 139, 140, 141, 142, 143, 144, 145, 150, 153, 154, 155, 156, 157, 158, 159, 160, 161, 163, 165, 169, 170, 171, 174, 175, 176, 177, 178, 179, 180, 181, 182, 183, 184, 185, 186, 187, 189, 192, 195, 196, 198, 201, 204, 207, 208, 210, 213, 356, 359, 363, 364, 365, 368, 369, 370, 371, 374, 377], [0.01552, 0.01693, 0.5736, 0.6544, 0.01407, 0.7338, 0.607, 0.4184, 0.6781, 0.4477, 0.1452, 0.656, 0.7785, 0.2189, 0.08664, 0.6516, 0.1144, 0.5861, 0.1828, 0.1209, 0.5508, 0.7617, 0.1741, 0.06724, 0.6642, 0.0927, 0.1395, 0.01348, 0.7435, 0.4294, 0.0844, 0.7809, 0.06522, 0.7665, 0.06194, 0.09452, 0.1122, 0.08116, 0.008308, 0.09879, 0.02731, 0.02701, 0.007221, 0.1046, 0.1336, 0.008674, 0.1433, 0.1377, 0.141, 0.005881, 0.09626, 0.09605, 0.1337, 0.1569, 0.01356, 0.09121, 0.1304, 0.01619, 0.5159, 0.6639, 0.6548, 0.1405, 0.6189, 0.1233, 0.09431, 0.0568, 0.1384, 0.1133]): _vg.add([_i], _w, 'REPLACE')
_vg = ob_cube.vertex_groups.new(name='Bone.002')
for _i, _w in zip([45, 148, 166, 173], [0.06534, 0.1667, 0.04382, 0.03525]): _vg.add([_i], _w, 'REPLACE')
_vg = ob_cube.vertex_groups.new(name='Neck')
_vg.add([57, 58, 59, 60, 61, 62, 63, 64, 65, 66, 67, 68, 69, 70, 71, 72, 73], 1.0, 'REPLACE')
_vg = ob_cube.vertex_groups.new(name='Head')
_vg.add([74, 75, 76, 77, 78, 79, 80, 81, 82, 83, 84, 85, 86, 87, 88, 89, 90, 115, 116, 117, 118, 119, 120, 121, 122, 123, 124, 125, 126, 127, 128, 129, 130], 1.0, 'REPLACE')
_vg = ob_cube.vertex_groups.new(name='Bone.004')
_vg = ob_cube.vertex_groups.new(name='shoulder.L')
for _i, _w in zip([0, 1, 2, 3, 41, 43, 45, 46, 48, 49, 51, 52, 54, 55, 57, 59, 63, 64, 66, 67, 71, 72, 131, 134, 135, 137, 138, 139, 140, 141, 142, 143, 144, 145, 147, 148, 150, 152, 153, 154, 155, 156, 157, 158, 159, 160, 161, 163, 165, 166, 168, 170, 171, 173, 174, 175, 176, 177, 178, 179, 180, 181, 182, 183, 184, 185, 330, 331, 334, 339, 340, 341, 346, 347, 350, 351, 352, 353, 354, 355, 356, 358, 359, 361, 363, 364, 365, 366, 368, 369, 370, 371, 380, 381, 382, 383, 384, 385], [0.4306, 0.6816, 0.4326, 0.4885, 0.8927, 0.837, 0.6592, 0.09637, 0.9164, 0.06239, 0.462, 0.2691, 0.003037, 0.07769, 0.757, 0.1512, 0.01945, 0.8146, 0.1017, 0.154, 0.006107, 0.06137, 0.885, 0.924, 0.9655, 0.04934, 0.02091, 0.4605, 0.1285, 0.05271, 0.4193, 0.1375, 0.1156, 0.2621, 0.9449, 0.5389, 0.08507, 0.9509, 0.4387, 0.56, 0.2047, 0.06981, 0.5348, 0.1711, 0.1361, 0.3164, 0.5871, 0.6258, 0.005055, 0.7146, 0.9136, 0.1429, 0.05519, 0.8424, 0.1813, 0.07187, 0.7247, 0.7289, 0.2798, 0.7692, 0.3421, 0.6882, 0.645, 0.8729, 0.3567, 0.3056, 0.04036, 0.001378, 0.0387, 0.02058, 0.4754, 0.4222, 0.007816, 0.02552, 0.1485, 0.6738, 0.2322, 0.1496, 0.1509, 0.1793, 0.8073, 0.9319, 0.07008, 0.925, 0.0561, 0.1234, 0.4028, 0.9262, 0.1668, 0.4636, 0.7274, 0.6688, 0.8221, 0.8204, 0.8765, 0.9686, 0.941, 0.8415]): _vg.add([_i], _w, 'REPLACE')
_vg = ob_cube.vertex_groups.new(name='uArm.L')
_vg.add([0, 1, 2, 3, 4, 5, 6, 7, 328, 329, 330, 331, 332, 333, 334, 335, 336, 337, 338, 339, 340, 341, 342, 343, 344, 345, 346, 347, 348, 349, 350, 351, 352, 353, 354, 355, 380, 381, 382, 383, 384, 385], 1.0, 'REPLACE')
_vg = ob_cube.vertex_groups.new(name='lArm.L')
for _i, _w in zip([8, 9, 10, 11, 12, 13, 14, 15, 386, 387, 388, 389, 390, 391, 392, 393, 394, 395, 396, 397, 398, 399, 400, 401, 402, 403, 404, 405, 406, 407], [1.0, 1.0, 1.0, 1.0, 1.0, 1.0, 1.0, 1.0, 1.0, 1.0, 1.0, 1.0, 1.0, 1.0, 1.0, 1.0, 1.0, 1.0, 1.0, 1.0, 1.0, 1.0, 1.0, 1.0, 1.0, 1.0, 1.0, 1.0, 1.0, 1.0]): _vg.add([_i], _w, 'REPLACE')
_vg = ob_cube.vertex_groups.new(name='hand.L')
_vg.add([16, 17, 18, 19, 20, 21, 22, 23, 408, 409, 410, 411], 1.0, 'REPLACE')
_vg = ob_cube.vertex_groups.new(name='shoulder.R')
for _i, _w in zip([45, 51, 148, 163, 166, 173, 178, 185], [0.06651, 0.2084, 0.1687, 0.1074, 0.04594, 0.0382, 0.01933, 0.007446]): _vg.add([_i], _w, 'REPLACE')
_vg = ob_cube.vertex_groups.new(name='uArm.R')
_vg = ob_cube.vertex_groups.new(name='lArm.R')
_vg = ob_cube.vertex_groups.new(name='hand.R')
_vg = ob_cube.vertex_groups.new(name='Bone.001')
for _i, _w in zip([42, 44, 50, 53, 133, 149, 151, 162, 167, 172, 188, 199, 200, 203, 211, 212, 224, 226, 228, 229, 232, 233, 360, 367, 375, 378], [0.08182, 0.4609, 0.02302, 0.005923, 0.3276, 0.08433, 0.06631, 0.4333, 0.008372, 0.06605, 0.07921, 0.01899, 0.1972, 0.1383, 0.00886, 0.1698, 0.06076, 0.1417, 0.3884, 0.2753, 0.3637, 0.04417, 0.1563, 0.006256, 0.1044, 0.1195]): _vg.add([_i], _w, 'REPLACE')
_vg = ob_cube.vertex_groups.new(name='hip.L')
for _i, _w in zip([40, 42, 44, 47, 50, 53, 91, 92, 93, 94, 95, 96, 97, 98, 132, 133, 136, 146, 149, 151, 162, 164, 167, 172, 187, 188, 190, 191, 193, 194, 196, 197, 199, 200, 202, 203, 205, 206, 208, 209, 211, 212, 214, 215, 216, 217, 218, 219, 220, 221, 222, 223, 224, 225, 226, 227, 228, 229, 230, 231, 232, 233, 357, 360, 362, 367, 372, 373, 375, 376, 378, 379, 428, 429, 430, 431, 432, 433, 434, 435], [0.3764, 0.3753, 0.122, 0.1694, 0.1683, 0.1048, 0.1145, 0.934, 0.1182, 0.3067, 0.07328, 0.451, 0.1002, 0.1476, 0.3499, 0.2212, 0.1687, 0.2882, 0.1282, 0.3702, 0.1621, 0.1261, 0.2774, 0.1861, 0.05031, 0.1922, 0.068, 0.4635, 0.0232, 0.1572, 0.08933, 0.4709, 0.01246, 0.1019, 0.03496, 0.1534, 0.05501, 0.3064, 0.07618, 0.4295, 0.01512, 0.1184, 0.03202, 0.2224, 0.1071, 0.1123, 0.1202, 0.1076, 0.08762, 0.05386, 0.6787, 0.8846, 0.3623, 0.7745, 0.2889, 0.6468, 0.1164, 0.1925, 0.706, 0.492, 0.1434, 0.6126, 0.3664, 0.3186, 0.08249, 0.2072, 0.4227, 0.0621, 0.173, 0.04362, 0.2987, 0.7494, 0.1145, 0.1182, 0.07328, 0.1002, 0.1071, 0.1123, 0.08762, 0.05386]): _vg.add([_i], _w, 'REPLACE')
_vg = ob_cube.vertex_groups.new(name='thigh.L')
for _i, _w in zip([40, 42, 44, 47, 50, 53, 91, 92, 93, 94, 95, 96, 97, 98, 132, 133, 136, 146, 149, 151, 162, 164, 167, 172, 187, 188, 190, 191, 194, 196, 197, 199, 200, 202, 203, 205, 206, 208, 209, 211, 212, 215, 216, 217, 218, 219, 220, 221, 222, 223, 224, 225, 227, 228, 229, 230, 231, 232, 233, 357, 360, 362, 367, 372, 373, 375, 376, 378, 379, 428, 429, 430, 431, 432, 433, 434, 435], [0.3717, 0.3937, 0.1162, 0.7692, 0.09653, 0.1129, 0.8855, 0.06602, 0.8818, 0.6933, 0.9267, 0.549, 0.8998, 0.8524, 0.2889, 0.2175, 0.49, 0.6199, 0.1215, 0.2965, 0.1537, 0.1811, 0.1841, 0.1734, 0.0439, 0.1917, 0.04204, 0.3025, 0.04205, 0.07688, 0.4063, 0.01114, 0.1007, 0.03234, 0.1535, 0.01479, 0.1253, 0.0683, 0.4064, 0.01361, 0.1177, 0.07718, 0.8929, 0.8877, 0.8798, 0.8924, 0.9124, 0.9461, 0.3213, 0.1154, 0.3671, 0.1253, 0.2999, 0.1133, 0.1931, 0.07956, 0.4466, 0.1407, 0.05249, 0.3309, 0.3468, 0.8326, 0.6533, 0.1971, 0.02869, 0.1734, 0.03946, 0.3095, 0.1008, 0.8855, 0.8818, 0.9267, 0.8998, 0.8929, 0.8877, 0.9124, 0.9461]): _vg.add([_i], _w, 'REPLACE')
_vg = ob_cube.vertex_groups.new(name='leg.L')
for _i, _w in zip([99, 100, 101, 102, 103, 104, 105, 106, 109, 110, 113, 114, 234, 235, 236, 237, 238, 239, 240, 241, 242, 243, 244, 245, 246, 247, 248, 249, 250, 251, 252, 253, 254, 255, 256, 257, 260, 261, 263, 264, 265, 266, 269, 271, 273, 274, 275, 276, 279, 281, 283, 284, 285, 286, 296, 297, 298, 299, 304, 305, 307, 310, 311, 314, 315, 318, 319, 320, 321, 422, 423, 424, 425, 426, 427], [1.0, 1.0, 1.0, 1.0, 1.0, 1.0, 1.0, 1.0, 0.504, 0.511, 0.5089, 0.5241, 1.0, 1.0, 1.0, 1.0, 1.0, 1.0, 1.0, 1.0, 1.0, 1.0, 1.0, 1.0, 1.0, 1.0, 1.0, 1.0, 1.0, 1.0, 1.0, 1.0, 1.0, 1.0, 0.4426, 0.05782, 0.0627, 0.4196, 0.01342, 0.4508, 0.4009, 0.01529, 0.5032, 0.525, 0.06225, 0.388, 0.3363, 0.01499, 0.5541, 0.6849, 0.07429, 0.5466, 0.5617, 0.05078, 0.5082, 0.5047, 0.5103, 0.5142, 0.492, 0.478, 0.0186, 0.5148, 0.5185, 0.5686, 0.553, 0.8233, 0.9556, 0.08002, 0.07012, 1.0, 1.0, 1.0, 1.0, 1.0, 1.0]): _vg.add([_i], _w, 'REPLACE')
_vg = ob_cube.vertex_groups.new(name='foot.L')
for _i, _w in zip([107, 108, 109, 110, 111, 112, 113, 114, 256, 257, 258, 259, 260, 261, 262, 263, 264, 265, 266, 267, 268, 269, 270, 271, 272, 273, 274, 275, 276, 277, 278, 279, 280, 281, 282, 283, 284, 285, 286, 287, 288, 289, 290, 291, 292, 293, 294, 295, 296, 297, 298, 299, 300, 301, 302, 303, 304, 305, 306, 307, 308, 309, 310, 311, 312, 313, 314, 315, 316, 317, 318, 319, 320, 321, 322, 323, 324, 325, 326, 327], [0.9838, 0.9831, 0.5281, 0.5505, 0.9869, 0.9872, 0.525, 0.5488, 0.642, 0.756, 0.8699, 0.875, 0.7668, 0.6586, 0.8714, 0.756, 0.6405, 0.6584, 0.768, 0.8776, 0.9831, 0.5505, 0.9872, 0.5488, 0.875, 0.7668, 0.6586, 0.6584, 0.768, 0.8776, 0.9831, 0.5505, 0.9872, 0.5488, 0.875, 0.7668, 0.6586, 0.6584, 0.768, 0.8776, 0.9269, 0.9324, 0.929, 0.9292, 0.9324, 0.929, 0.9324, 0.929, 0.5261, 0.5271, 0.5499, 0.5494, 0.9848, 0.9859, 0.9859, 0.9845, 0.641, 0.6415, 0.756, 0.756, 0.8709, 0.8704, 0.5499, 0.5494, 0.9859, 0.9845, 0.5499, 0.5494, 0.9859, 0.9845, 0.6586, 0.6585, 0.7672, 0.7676, 0.8758, 0.8767, 0.9302, 0.9313, 0.9284, 0.9276]): _vg.add([_i], _w, 'REPLACE')
_vg = ob_cube.vertex_groups.new(name='hip.R')
for _i, _w in zip([50, 226, 233], [0.009253, 0.1409, 0.04158]): _vg.add([_i], _w, 'REPLACE')
_vg = ob_cube.vertex_groups.new(name='thigh.R')
_vg = ob_cube.vertex_groups.new(name='leg.R')
_vg = ob_cube.vertex_groups.new(name='foot.R')
_vg = ob_cube.vertex_groups.new(name='Bone.021')
_vg = ob_cube.vertex_groups.new(name='Bone.015')
for _i, _w in zip([42, 44, 49, 54, 55, 133, 137, 150, 162, 165, 186, 187, 188, 189, 190, 191, 192, 193, 194, 195, 196, 197, 198, 199, 200, 201, 202, 203, 204, 205, 206, 207, 208, 209, 210, 211, 212, 213, 214, 215, 224, 228, 229, 232, 360, 363, 372, 373, 374, 375, 376, 377, 378], [0.02717, 0.02557, 0.0196, 0.01399, 0.01452, 0.0359, 0.01884, 0.007265, 0.02695, 0.009953, 0.1049, 0.6539, 0.1562, 0.134, 0.7018, 0.07224, 0.1349, 0.7335, 0.08912, 0.1461, 0.6407, 0.06241, 0.1399, 0.6409, 0.1455, 0.1349, 0.6574, 0.1211, 0.1295, 0.7276, 0.08137, 0.1249, 0.6353, 0.08076, 0.1309, 0.6618, 0.1315, 0.1256, 0.7463, 0.0831, 0.06196, 0.07627, 0.07243, 0.07147, 0.02736, 0.02011, 0.07942, 0.7143, 0.1323, 0.1399, 0.656, 0.1216, 0.06882]): _vg.add([_i], _w, 'REPLACE')
_vg = ob_cube.vertex_groups.new(name='Bone.014')
for _i, _w in zip([46, 49, 54, 55, 56, 137, 138, 140, 141, 144, 150, 155, 156, 159, 165, 169, 171, 175, 186, 187, 189, 190, 192, 193, 195, 196, 198, 199, 201, 202, 204, 205, 207, 208, 210, 211, 213, 214, 359, 363, 364, 368, 373, 374, 376, 377], [0.0514, 0.1143, 0.1538, 0.07776, 0.07182, 0.1379, 0.06788, 0.05847, 0.06816, 0.06312, 0.06913, 0.04472, 0.04165, 0.04812, 0.143, 0.06345, 0.06345, 0.0371, 0.3181, 0.08743, 0.5515, 0.09192, 0.6655, 0.09855, 0.2368, 0.07038, 0.5642, 0.1151, 0.4588, 0.09313, 0.6303, 0.09176, 0.2262, 0.07521, 0.5732, 0.1053, 0.6765, 0.09219, 0.06333, 0.1281, 0.06029, 0.04583, 0.09236, 0.5943, 0.08886, 0.345]): _vg.add([_i], _w, 'REPLACE')
_vg = ob_cube.vertex_groups.new(name='Bone.016')
for _i, _w in zip([46, 49, 55, 56, 137, 138, 139, 140, 142, 143, 144, 145, 150, 153, 154, 155, 157, 158, 159, 160, 161, 169, 170, 174, 186, 187, 189, 190, 195, 196, 198, 199, 201, 202, 204, 207, 208, 210, 211, 213, 359, 363, 364, 365, 368, 369, 374, 376, 377], [0.169, 0.07379, 0.134, 0.4111, 0.04106, 0.3624, 0.03864, 0.03077, 0.02144, 0.07283, 0.01481, 0.06667, 0.153, 0.02689, 0.01559, 0.02392, 0.005793, 0.05415, 0.003901, 0.05074, 0.004392, 0.4167, 0.0685, 0.0507, 0.3863, 0.07952, 0.1187, 0.00296, 0.4093, 0.06519, 0.145, 0.02453, 0.2577, 0.04205, 0.06208, 0.4246, 0.08241, 0.1542, 0.02415, 0.00958, 0.2453, 0.05901, 0.02211, 0.05527, 0.0143, 0.04007, 0.08645, 0.06366, 0.366]): _vg.add([_i], _w, 'REPLACE')
_vg = ob_cube.vertex_groups.new(name='Bone.007')
for _i, _w in zip([41, 43, 45, 46, 48, 49, 51, 54, 55, 56, 131, 134, 137, 138, 139, 140, 141, 142, 143, 144, 145, 147, 148, 150, 153, 154, 155, 156, 157, 158, 159, 160, 161, 163, 165, 166, 169, 170, 171, 173, 174, 175, 176, 177, 178, 179, 180, 181, 182, 183, 184, 185, 356, 358, 359, 361, 363, 364, 365, 366, 368, 369, 370, 371], [0.05569, 0.1051, 0.1528, 0.08273, 0.04072, 0.05056, 0.1463, 0.009079, 0.06208, 0.05948, 0.0751, 0.01943, 0.04012, 0.05878, 0.3244, 0.09186, 0.06506, 0.2926, 0.6792, 0.1125, 0.532, 0.0137, 0.01366, 0.06996, 0.3113, 0.2641, 0.1388, 0.09113, 0.2348, 0.6844, 0.1027, 0.5185, 0.2234, 0.1408, 0.008823, 0.1435, 0.05368, 0.682, 0.06464, 0.017, 0.6815, 0.08696, 0.1778, 0.1427, 0.5351, 0.1199, 0.5673, 0.1764, 0.2776, 0.0723, 0.5592, 0.527, 0.1297, 0.02374, 0.07451, 0.02478, 0.04625, 0.1009, 0.3747, 0.03532, 0.113, 0.3438, 0.1448, 0.2333]): _vg.add([_i], _w, 'REPLACE')
_vg = ob_cube.vertex_groups.new(name='fingers.L')
_vg.add([24, 25, 26, 27, 28, 29, 30, 31, 412, 413, 414, 415, 416, 417, 418, 419, 420, 421], 1.0, 'REPLACE')
_vg = ob_cube.vertex_groups.new(name='weapon.L')
_vg = ob_cube.vertex_groups.new(name='thumb.L')
_vg.add([32, 33, 34, 35, 36, 37, 38, 39], 1.0, 'REPLACE')
_vg = ob_cube.vertex_groups.new(name='fingers.R')
_vg = ob_cube.vertex_groups.new(name='weapon.R')
_vg = ob_cube.vertex_groups.new(name='thumb.R')
_vg = ob_cube.vertex_groups.new(name='UpperArm')
_vg.add([0, 1, 2, 3, 4, 5, 6, 7, 328, 329, 330, 331, 332, 333, 334, 335, 336, 337, 338, 339, 340, 341, 342, 343, 344, 345, 346, 347, 348, 349, 350, 351, 352, 353, 354, 355, 380, 381, 382, 383, 384, 385], 1.0, 'REPLACE')
_vg = ob_cube.vertex_groups.new(name='LowerArm')
_vg.add([8, 9, 10, 11, 12, 13, 14, 15, 386, 387, 388, 389, 390, 391, 392, 393, 394, 395, 396, 397, 398, 399, 400, 401, 402, 403, 404, 405, 406, 407], 1.0, 'REPLACE')
_vg = ob_cube.vertex_groups.new(name='Torso')
_vg.add([40, 41, 42, 43, 44, 45, 46, 47, 48, 49, 50, 51, 52, 53, 54, 55, 56, 131, 132, 133, 134, 135, 136, 137, 138, 139, 140, 141, 142, 143, 144, 145, 146, 147, 148, 149, 150, 151, 152, 153, 154, 155, 156, 157, 158, 159, 160, 161, 162, 163, 164, 165, 166, 167, 168, 169, 170, 171, 172, 173, 174, 175, 176, 177, 178, 179, 180, 181, 182, 183, 184, 185, 186, 187, 188, 189, 190, 191, 192, 193, 194, 195, 196, 197, 198, 199, 200, 201, 202, 203, 204, 205, 206, 207, 208, 209, 210, 211, 212, 213, 214, 215, 224, 225, 226, 227, 228, 229, 230, 231, 232, 233, 356, 357, 358, 359, 360, 361, 362, 363, 364, 365, 366, 367, 368, 369, 370, 371, 372, 373, 374, 375, 376, 377, 378, 379], 1.0, 'REPLACE')
_m = ob_cube.modifiers.new('Mirror', 'MIRROR')
_m = ob_cube.modifiers.new('Armature', 'ARMATURE')
_m.object = ob_armature
ob_lamp.location = (-4.076, -1.005, 5.904)
ob_lamp.rotation_euler = (0.6503, 0.05522, -1.275)
ob_lamp.lock_rotations_4d = False
ob_lamp.empty_display_type = 'ARROWS'
ob_lamp.color = (0.0, 0.0, 0.0, 0.0)
ob_lamp.lineart.crease_threshold = 0.0
ob_camera.location = (-7.481, 6.508, 5.344)
ob_camera.rotation_euler = (1.109, -0.0, -2.327)
ob_camera.lock_rotations_4d = False
ob_camera.empty_display_type = 'ARROWS'
ob_camera.color = (0.0, 0.0, 0.0, 0.0)
ob_camera.display_type = 'WIRE'
ob_camera.lineart.crease_threshold = 0.0
ob_cube_001.parent = ob_armature
ob_cube_001.matrix_parent_inverse = Matrix(((1.0, 0.0, 0.0, 0.0), (0.0, 1.0, 0.0, 0.0), (0.0, 0.0, 1.0, -0.9661), (0.0, 0.0, 0.0, 1.0)))
ob_cube_001.location = (0.8933, 0.4602, 2.353)
ob_cube_001.scale = (0.3028, 0.3028, 0.3028)
ob_cube_001.lineart.crease_threshold = 0.0
_vg = ob_cube_001.vertex_groups.new(name='Group')
_vg = ob_cube_001.vertex_groups.new(name='Bone')
_vg = ob_cube_001.vertex_groups.new(name='Bone.013')
_vg = ob_cube_001.vertex_groups.new(name='Bone.015')
_vg = ob_cube_001.vertex_groups.new(name='Bone.014')
_vg = ob_cube_001.vertex_groups.new(name='Bone.016')
_vg = ob_cube_001.vertex_groups.new(name='Bone.005')
_vg = ob_cube_001.vertex_groups.new(name='Bone.007')
_vg = ob_cube_001.vertex_groups.new(name='Bone.002')
_vg = ob_cube_001.vertex_groups.new(name='Neck')
_vg = ob_cube_001.vertex_groups.new(name='Head')
_vg = ob_cube_001.vertex_groups.new(name='shoulder.L')
_vg = ob_cube_001.vertex_groups.new(name='uArm.L')
_vg = ob_cube_001.vertex_groups.new(name='lArm.L')
_vg = ob_cube_001.vertex_groups.new(name='hand.L')
_vg = ob_cube_001.vertex_groups.new(name='fingers.L')
_vg = ob_cube_001.vertex_groups.new(name='weapon.L')
_vg.add([116, 117, 118, 119, 120, 121, 122, 123, 124, 125, 126, 127, 128, 129, 130, 131, 132, 133, 134, 135, 136, 137, 138, 139, 140, 141, 142, 143, 144, 145, 146, 147, 148, 149, 150, 151, 152, 153, 154, 155, 156, 157, 158, 159, 160, 161, 162, 163, 164, 165, 166, 167, 168, 169, 170, 171, 172, 173, 174, 175, 176, 177, 178, 179, 180, 181, 182, 183, 184, 185, 186, 187, 188, 189, 190, 191, 192, 193, 194, 195, 196, 197, 198, 199, 200, 201, 202, 203, 204, 205, 206, 207, 208, 209, 210, 211, 212, 213, 214, 215, 216, 217, 218, 219, 220, 221, 222, 223, 224, 225, 226, 227, 228, 229, 230, 231], 1.0, 'REPLACE')
_vg = ob_cube_001.vertex_groups.new(name='thumb.L')
_vg = ob_cube_001.vertex_groups.new(name='shoulder.R')
_vg = ob_cube_001.vertex_groups.new(name='uArm.R')
_vg = ob_cube_001.vertex_groups.new(name='lArm.R')
_vg = ob_cube_001.vertex_groups.new(name='hand.R')
_vg = ob_cube_001.vertex_groups.new(name='fingers.R')
_vg = ob_cube_001.vertex_groups.new(name='weapon.R')
for _i, _w in zip([0, 1, 2, 3, 4, 5, 6, 7, 8, 9, 10, 11, 12, 13, 14, 15, 16, 17, 18, 19, 20, 21, 22, 23, 24, 25, 26, 27, 28, 29, 30, 31, 32, 33, 34, 35, 36, 37, 38, 39, 40, 41, 42, 43, 44, 45, 46, 47, 48, 49, 50, 51, 52, 53, 54, 55, 56, 57, 58, 59, 60, 61, 62, 63, 64, 65, 66, 67, 68, 69, 70, 71, 72, 73, 74, 75, 76, 77, 78, 79, 80, 81, 82, 83, 84, 85, 86, 87, 88, 89, 90, 91, 92, 93, 94, 95, 96, 97, 98, 99, 100, 101, 102, 103, 104, 105, 106, 107, 108, 109, 110, 111, 112, 113, 114, 115], [0.3397, 0.3404, 0.3518, 0.3607, 0.34, 0.3424, 0.3498, 0.3594, 0.3397, 0.3404, 0.3424, 0.34, 0.3404, 0.3404, 0.3404, 0.3404, 0.3404, 0.3424, 0.3424, 0.3424, 0.3424, 0.3424, 0.34, 0.34, 0.34, 0.34, 0.34, 0.3397, 0.3397, 0.3397, 0.3397, 0.3397, 0.3404, 0.3404, 0.3404, 0.3424, 0.3424, 0.3424, 0.34, 0.34, 0.34, 0.3397, 0.3397, 0.3397, 0.3424, 0.3424, 0.34, 0.34, 0.3404, 0.3404, 0.3397, 0.3397, 0.3397, 0.3404, 0.3424, 0.34, 0.3397, 0.3404, 0.3424, 0.34, 0.3404, 0.3404, 0.3424, 0.3424, 0.34, 0.34, 0.3397, 0.3397, 0.3397, 0.3404, 0.3424, 0.34, 0.3397, 0.3404, 0.3404, 0.3397, 0.3404, 0.3404, 0.3404, 0.3397, 0.3397, 0.3397, 0.3404, 0.3397, 0.3397, 0.3404, 0.3397, 0.3404, 0.3397, 0.3404, 0.3424, 0.34, 0.3424, 0.3424, 0.3424, 0.34, 0.34, 0.34, 0.3424, 0.3424, 0.34, 0.34, 0.3424, 0.34, 0.3424, 0.34, 0.3424, 0.34, 0.3397, 0.3397, 0.34, 0.34, 0.3404, 0.3404, 0.3424, 0.3424]): _vg.add([_i], _w, 'REPLACE')
_vg = ob_cube_001.vertex_groups.new(name='thumb.R')
_vg = ob_cube_001.vertex_groups.new(name='Bone.001')
_vg = ob_cube_001.vertex_groups.new(name='hip.L')
_vg = ob_cube_001.vertex_groups.new(name='thigh.L')
_vg = ob_cube_001.vertex_groups.new(name='leg.L')
_vg = ob_cube_001.vertex_groups.new(name='foot.L')
_vg = ob_cube_001.vertex_groups.new(name='hip.R')
_vg = ob_cube_001.vertex_groups.new(name='thigh.R')
_vg = ob_cube_001.vertex_groups.new(name='leg.R')
_vg = ob_cube_001.vertex_groups.new(name='foot.R')
_m = ob_cube_001.modifiers.new('Armature', 'ARMATURE')
_m.object = ob_armature

# ---- collection membership
col_collection_1.objects.link(ob_armature)
col_collection_1.objects.link(ob_cube)
col_collection_1.objects.link(ob_lamp)
col_collection_1.objects.link(ob_camera)
col_collection_2.objects.link(ob_cube_001)

# ---- scene / render settings (as saved in the file)
scene.camera = ob_camera
scene.frame_start = 1; scene.frame_end = 250; scene.frame_set(77)
scene.render.engine = 'BLENDER_EEVEE_NEXT'
scene.render.resolution_percentage = 50
scene.render.dither_intensity = 0.0
scene.cycles.use_denoising = False
scene.cycles.samples = 128
scene.cycles.sampling_pattern = 'TABULATED_SOBOL'
scene.cycles.light_sampling_threshold = 0.0
scene.cycles.use_adaptive_sampling = False
scene.cycles.use_light_tree = False
scene.cycles.blur_glossy = 0.0
scene.cycles.sample_clamp_indirect = 0.0
scene.view_settings.view_transform = 'Standard'
bpy.context.view_layer.update()
